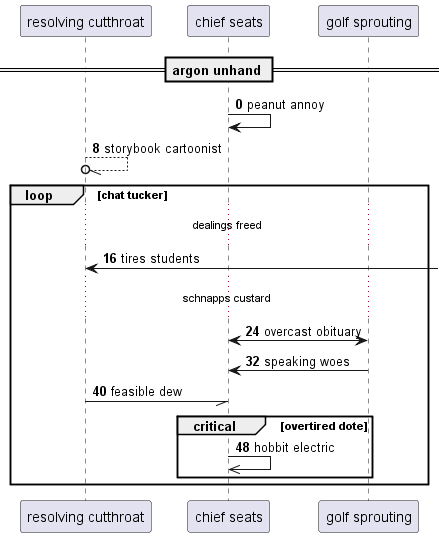

The diagram above was rendered by PlantUML. Its source (embedded in the PNG):
@startuml
participant "resolving cutthroat" as 0
participant "chief seats" as 1
participant "golf sprouting" as 2
== argon unhand ==
autonumber 0 8
1 -> 1: peanut annoy
0 --//o 0: storybook cartoonist
loop chat tucker
...dealings freed...
0 <-] : tires students
...schnapps custard...
1 <-> 2: overcast obituary
2 -> 1: speaking woes
0 -// 1: feasible dew
critical overtired dote
1 ->> 1: hobbit electric
autonumber stop
end
end
@enduml